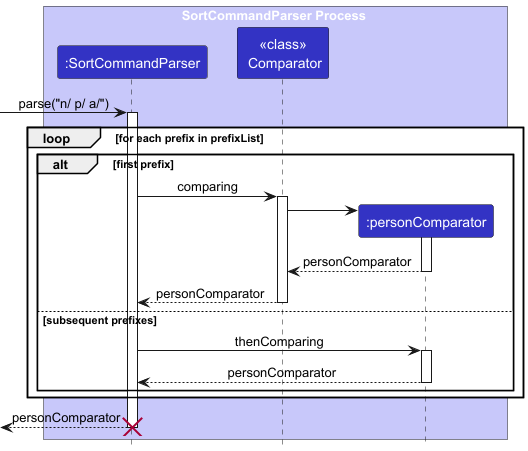

The diagram above was rendered by PlantUML. Its source (embedded in the PNG):
@startuml
!include style.puml
skinparam ArrowFontStyle plain

box SortCommandParser Process LOGIC_COLOR_T1
participant ":SortCommandParser" as SortCommandParser LOGIC_COLOR
participant "<<class>>\n Comparator" as Comparator LOGIC_COLOR
participant ":personComparator" as personComparator LOGIC_COLOR
end box

[-> SortCommandParser : parse("n/ p/ a/")
activate SortCommandParser

loop for each prefix in prefixList
    alt first prefix
        SortCommandParser -> Comparator : comparing
        activate Comparator
        create personComparator
        Comparator -> personComparator
        activate personComparator
        return personComparator
        return personComparator

    else subsequent prefixes
        SortCommandParser -> personComparator:thenComparing
        activate personComparator
        return personComparator
    end
end
return personComparator
destroy SortCommandParser

@enduml